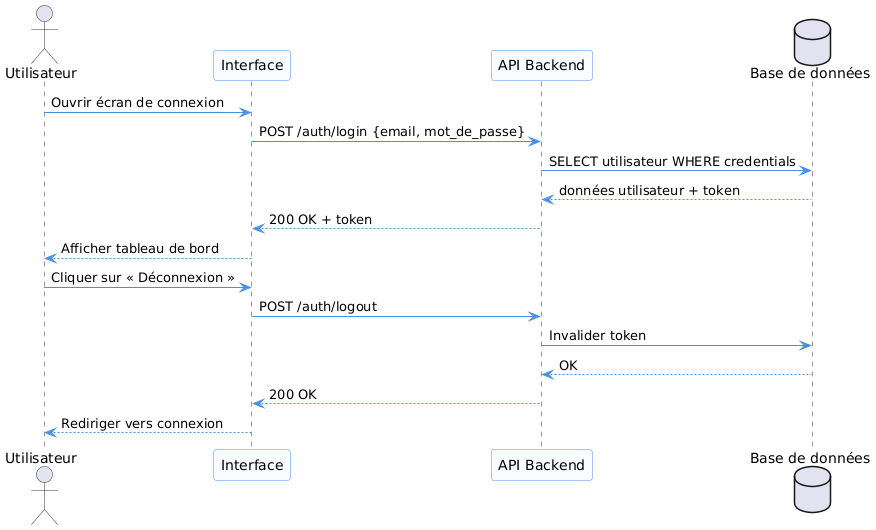

The diagram above was rendered by PlantUML. Its source (embedded in the PNG):
@startuml
' Style uniforme pour tous les diagrammes
skinparam monochrome false
skinparam sequence {
  ArrowColor #4A90E2
  LifeLineBorderColor #333
  LifeLineBackgroundColor #EDF5FF
  ParticipantBackgroundColor #F9FCFF
  ParticipantBorderColor #4A90E2
  ActorBorderColor #333
  FontName Arial
  FontSize 12
}


actor Utilisateur
participant "Interface" as UI
participant "API Backend" as API
database "Base de données" as DB

Utilisateur -> UI : Ouvrir écran de connexion
UI -> API : POST /auth/login {email, mot_de_passe}
API -> DB : SELECT utilisateur WHERE credentials
DB --> API : données utilisateur + token
API --> UI : 200 OK + token
UI --> Utilisateur : Afficher tableau de bord

Utilisateur -> UI : Cliquer sur « Déconnexion »
UI -> API : POST /auth/logout
API -> DB : Invalider token
DB --> API : OK
API --> UI : 200 OK
UI --> Utilisateur : Rediriger vers connexion
@enduml